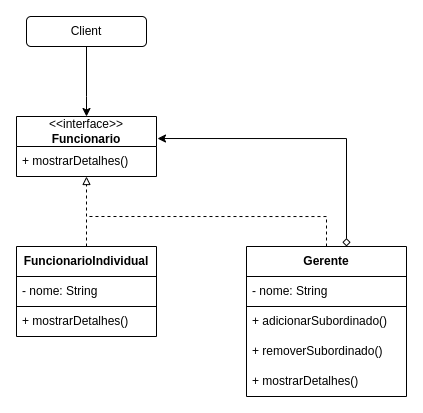

The diagram above was exported from draw.io. Its source (the exported page's mxGraphModel, read from the mxfile embedded in the PNG):
<mxGraphModel dx="588" dy="717" grid="1" gridSize="10" guides="1" tooltips="1" connect="1" arrows="1" fold="1" page="1" pageScale="1" pageWidth="827" pageHeight="1169" math="0" shadow="0">
  <root>
    <mxCell id="0" />
    <mxCell id="1" parent="0" />
    <mxCell id="VtPFBTpGd0VA8wnvQalQ-6" style="edgeStyle=orthogonalEdgeStyle;rounded=0;orthogonalLoop=1;jettySize=auto;html=1;" edge="1" parent="1">
      <mxGeometry relative="1" as="geometry">
        <mxPoint x="210" y="230" as="sourcePoint" />
        <mxPoint x="210" y="300" as="targetPoint" />
        <Array as="points">
          <mxPoint x="210" y="280" />
          <mxPoint x="210" y="280" />
        </Array>
      </mxGeometry>
    </mxCell>
    <mxCell id="VtPFBTpGd0VA8wnvQalQ-2" value="&amp;lt;&amp;lt;interface&amp;gt;&amp;gt;&lt;br&gt;&lt;b&gt;Funcionario&lt;/b&gt;" style="swimlane;fontStyle=0;childLayout=stackLayout;horizontal=1;startSize=30;horizontalStack=0;resizeParent=1;resizeParentMax=0;resizeLast=0;collapsible=1;marginBottom=0;whiteSpace=wrap;html=1;" vertex="1" parent="1">
      <mxGeometry x="140" y="300" width="140" height="60" as="geometry" />
    </mxCell>
    <mxCell id="VtPFBTpGd0VA8wnvQalQ-3" value="+ mostrarDetalhes()" style="text;strokeColor=none;fillColor=none;align=left;verticalAlign=middle;spacingLeft=4;spacingRight=4;overflow=hidden;points=[[0,0.5],[1,0.5]];portConstraint=eastwest;rotatable=0;whiteSpace=wrap;html=1;" vertex="1" parent="VtPFBTpGd0VA8wnvQalQ-2">
      <mxGeometry y="30" width="140" height="30" as="geometry" />
    </mxCell>
    <mxCell id="VtPFBTpGd0VA8wnvQalQ-13" style="edgeStyle=orthogonalEdgeStyle;rounded=0;orthogonalLoop=1;jettySize=auto;html=1;dashed=1;endArrow=block;endFill=0;" edge="1" parent="1" source="VtPFBTpGd0VA8wnvQalQ-7">
      <mxGeometry relative="1" as="geometry">
        <mxPoint x="210" y="360" as="targetPoint" />
      </mxGeometry>
    </mxCell>
    <mxCell id="VtPFBTpGd0VA8wnvQalQ-7" value="&lt;b&gt;FuncionarioIndividual&lt;/b&gt;" style="swimlane;fontStyle=0;childLayout=stackLayout;horizontal=1;startSize=30;horizontalStack=0;resizeParent=1;resizeParentMax=0;resizeLast=0;collapsible=1;marginBottom=0;whiteSpace=wrap;html=1;" vertex="1" parent="1">
      <mxGeometry x="140" y="430" width="140" height="90" as="geometry" />
    </mxCell>
    <mxCell id="VtPFBTpGd0VA8wnvQalQ-8" value="- nome: String" style="text;strokeColor=default;fillColor=none;align=left;verticalAlign=middle;spacingLeft=4;spacingRight=4;overflow=hidden;points=[[0,0.5],[1,0.5]];portConstraint=eastwest;rotatable=0;whiteSpace=wrap;html=1;" vertex="1" parent="VtPFBTpGd0VA8wnvQalQ-7">
      <mxGeometry y="30" width="140" height="30" as="geometry" />
    </mxCell>
    <mxCell id="VtPFBTpGd0VA8wnvQalQ-9" value="+ mostrarDetalhes()" style="text;strokeColor=none;fillColor=none;align=left;verticalAlign=middle;spacingLeft=4;spacingRight=4;overflow=hidden;points=[[0,0.5],[1,0.5]];portConstraint=eastwest;rotatable=0;whiteSpace=wrap;html=1;" vertex="1" parent="VtPFBTpGd0VA8wnvQalQ-7">
      <mxGeometry y="60" width="140" height="30" as="geometry" />
    </mxCell>
    <mxCell id="VtPFBTpGd0VA8wnvQalQ-21" style="edgeStyle=orthogonalEdgeStyle;rounded=0;orthogonalLoop=1;jettySize=auto;html=1;dashed=1;endArrow=none;endFill=0;" edge="1" parent="1" source="VtPFBTpGd0VA8wnvQalQ-14">
      <mxGeometry relative="1" as="geometry">
        <mxPoint x="210" y="400" as="targetPoint" />
        <Array as="points">
          <mxPoint x="450" y="400" />
        </Array>
      </mxGeometry>
    </mxCell>
    <mxCell id="VtPFBTpGd0VA8wnvQalQ-22" style="edgeStyle=orthogonalEdgeStyle;rounded=0;orthogonalLoop=1;jettySize=auto;html=1;entryX=1.007;entryY=0.367;entryDx=0;entryDy=0;entryPerimeter=0;startArrow=diamond;startFill=0;" edge="1" parent="1" source="VtPFBTpGd0VA8wnvQalQ-14" target="VtPFBTpGd0VA8wnvQalQ-2">
      <mxGeometry relative="1" as="geometry">
        <Array as="points">
          <mxPoint x="470" y="322" />
        </Array>
      </mxGeometry>
    </mxCell>
    <mxCell id="VtPFBTpGd0VA8wnvQalQ-14" value="&lt;b&gt;Gerente&lt;/b&gt;" style="swimlane;fontStyle=0;childLayout=stackLayout;horizontal=1;startSize=30;horizontalStack=0;resizeParent=1;resizeParentMax=0;resizeLast=0;collapsible=1;marginBottom=0;whiteSpace=wrap;html=1;" vertex="1" parent="1">
      <mxGeometry x="370" y="430" width="160" height="150" as="geometry" />
    </mxCell>
    <mxCell id="VtPFBTpGd0VA8wnvQalQ-15" value="- nome: String" style="text;strokeColor=default;fillColor=none;align=left;verticalAlign=middle;spacingLeft=4;spacingRight=4;overflow=hidden;points=[[0,0.5],[1,0.5]];portConstraint=eastwest;rotatable=0;whiteSpace=wrap;html=1;" vertex="1" parent="VtPFBTpGd0VA8wnvQalQ-14">
      <mxGeometry y="30" width="160" height="30" as="geometry" />
    </mxCell>
    <mxCell id="VtPFBTpGd0VA8wnvQalQ-16" value="+ adicionarSubordinado()" style="text;strokeColor=none;fillColor=none;align=left;verticalAlign=middle;spacingLeft=4;spacingRight=4;overflow=hidden;points=[[0,0.5],[1,0.5]];portConstraint=eastwest;rotatable=0;whiteSpace=wrap;html=1;" vertex="1" parent="VtPFBTpGd0VA8wnvQalQ-14">
      <mxGeometry y="60" width="160" height="30" as="geometry" />
    </mxCell>
    <mxCell id="VtPFBTpGd0VA8wnvQalQ-17" value="+ removerSubordinado()" style="text;strokeColor=none;fillColor=none;align=left;verticalAlign=middle;spacingLeft=4;spacingRight=4;overflow=hidden;points=[[0,0.5],[1,0.5]];portConstraint=eastwest;rotatable=0;whiteSpace=wrap;html=1;" vertex="1" parent="VtPFBTpGd0VA8wnvQalQ-14">
      <mxGeometry y="90" width="160" height="30" as="geometry" />
    </mxCell>
    <mxCell id="VtPFBTpGd0VA8wnvQalQ-20" value="+ mostrarDetalhes()" style="text;strokeColor=none;fillColor=none;align=left;verticalAlign=middle;spacingLeft=4;spacingRight=4;overflow=hidden;points=[[0,0.5],[1,0.5]];portConstraint=eastwest;rotatable=0;whiteSpace=wrap;html=1;" vertex="1" parent="VtPFBTpGd0VA8wnvQalQ-14">
      <mxGeometry y="120" width="160" height="30" as="geometry" />
    </mxCell>
    <mxCell id="VtPFBTpGd0VA8wnvQalQ-49" value="Client" style="rounded=1;whiteSpace=wrap;html=1;" vertex="1" parent="1">
      <mxGeometry x="150" y="200" width="120" height="30" as="geometry" />
    </mxCell>
  </root>
</mxGraphModel>